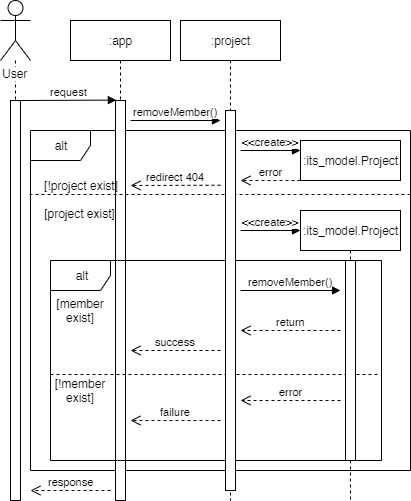

The diagram above was exported from draw.io. Its source (the exported page's mxGraphModel, read from the mxfile embedded in the PNG):
<mxGraphModel dx="677" dy="391" grid="1" gridSize="10" guides="1" tooltips="1" connect="1" arrows="1" fold="1" page="1" pageScale="1" pageWidth="827" pageHeight="1169" math="0" shadow="0">
  <root>
    <mxCell id="gybMDkuhrzufIK--SBLd-0" />
    <mxCell id="gybMDkuhrzufIK--SBLd-1" parent="gybMDkuhrzufIK--SBLd-0" />
    <mxCell id="lsbqNp1drfw8GC-3WwtT-0" value=":app" style="shape=umlLifeline;perimeter=lifelinePerimeter;whiteSpace=wrap;html=1;container=1;collapsible=0;recursiveResize=0;outlineConnect=0;" vertex="1" parent="gybMDkuhrzufIK--SBLd-1">
      <mxGeometry x="200" y="80" width="100" height="480" as="geometry" />
    </mxCell>
    <mxCell id="lsbqNp1drfw8GC-3WwtT-1" value="alt" style="shape=umlFrame;whiteSpace=wrap;html=1;" vertex="1" parent="lsbqNp1drfw8GC-3WwtT-0">
      <mxGeometry x="-40" y="110" width="380" height="340" as="geometry" />
    </mxCell>
    <mxCell id="lsbqNp1drfw8GC-3WwtT-2" value="" style="html=1;points=[];perimeter=orthogonalPerimeter;" vertex="1" parent="lsbqNp1drfw8GC-3WwtT-0">
      <mxGeometry x="45" y="80" width="10" height="400" as="geometry" />
    </mxCell>
    <mxCell id="lsbqNp1drfw8GC-3WwtT-3" value="removeMember()" style="html=1;verticalAlign=bottom;endArrow=block;" edge="1" parent="lsbqNp1drfw8GC-3WwtT-0">
      <mxGeometry width="80" relative="1" as="geometry">
        <mxPoint x="60" y="100" as="sourcePoint" />
        <mxPoint x="150" y="100" as="targetPoint" />
      </mxGeometry>
    </mxCell>
    <mxCell id="lsbqNp1drfw8GC-3WwtT-4" value="alt" style="shape=umlFrame;whiteSpace=wrap;html=1;" vertex="1" parent="lsbqNp1drfw8GC-3WwtT-0">
      <mxGeometry x="-20" y="240" width="331" height="200" as="geometry" />
    </mxCell>
    <mxCell id="lsbqNp1drfw8GC-3WwtT-5" value="" style="line;strokeWidth=1;fillColor=none;align=left;verticalAlign=middle;spacingTop=-1;spacingLeft=3;spacingRight=3;rotatable=0;labelPosition=right;points=[];portConstraint=eastwest;dashed=1;" vertex="1" parent="lsbqNp1drfw8GC-3WwtT-0">
      <mxGeometry x="-41" y="170" width="381" height="8" as="geometry" />
    </mxCell>
    <mxCell id="lsbqNp1drfw8GC-3WwtT-6" value="" style="line;strokeWidth=1;fillColor=none;align=left;verticalAlign=middle;spacingTop=-1;spacingLeft=3;spacingRight=3;rotatable=0;labelPosition=right;points=[];portConstraint=eastwest;dashed=1;" vertex="1" parent="lsbqNp1drfw8GC-3WwtT-0">
      <mxGeometry x="-20" y="350" width="330" height="8" as="geometry" />
    </mxCell>
    <mxCell id="lsbqNp1drfw8GC-3WwtT-7" value="[member exist]" style="text;html=1;strokeColor=none;fillColor=none;align=center;verticalAlign=middle;whiteSpace=wrap;rounded=0;dashed=1;" vertex="1" parent="lsbqNp1drfw8GC-3WwtT-0">
      <mxGeometry x="-10" y="280" width="40" height="20" as="geometry" />
    </mxCell>
    <mxCell id="lsbqNp1drfw8GC-3WwtT-8" value="[!member exist]" style="text;html=1;strokeColor=none;fillColor=none;align=center;verticalAlign=middle;whiteSpace=wrap;rounded=0;dashed=1;" vertex="1" parent="lsbqNp1drfw8GC-3WwtT-0">
      <mxGeometry x="-10" y="360" width="40" height="20" as="geometry" />
    </mxCell>
    <mxCell id="lsbqNp1drfw8GC-3WwtT-9" style="edgeStyle=orthogonalEdgeStyle;rounded=0;orthogonalLoop=1;jettySize=auto;html=1;endArrow=none;endFill=0;dashed=1;" edge="1" parent="gybMDkuhrzufIK--SBLd-1" source="lsbqNp1drfw8GC-3WwtT-10" target="lsbqNp1drfw8GC-3WwtT-13">
      <mxGeometry relative="1" as="geometry">
        <mxPoint x="145" y="440" as="targetPoint" />
      </mxGeometry>
    </mxCell>
    <mxCell id="lsbqNp1drfw8GC-3WwtT-10" value="User" style="shape=umlActor;verticalLabelPosition=bottom;labelBackgroundColor=#ffffff;verticalAlign=top;html=1;" vertex="1" parent="gybMDkuhrzufIK--SBLd-1">
      <mxGeometry x="130" y="60" width="30" height="60" as="geometry" />
    </mxCell>
    <mxCell id="lsbqNp1drfw8GC-3WwtT-11" value="request" style="html=1;verticalAlign=bottom;endArrow=block;entryX=0.086;entryY=-0.001;entryDx=0;entryDy=0;entryPerimeter=0;" edge="1" parent="gybMDkuhrzufIK--SBLd-1" target="lsbqNp1drfw8GC-3WwtT-2">
      <mxGeometry width="80" relative="1" as="geometry">
        <mxPoint x="150" y="159.9999999999999" as="sourcePoint" />
        <mxPoint x="220" y="160" as="targetPoint" />
      </mxGeometry>
    </mxCell>
    <mxCell id="lsbqNp1drfw8GC-3WwtT-12" value=":its_model.Project" style="shape=umlLifeline;perimeter=lifelinePerimeter;whiteSpace=wrap;html=1;container=1;collapsible=0;recursiveResize=0;outlineConnect=0;" vertex="1" parent="gybMDkuhrzufIK--SBLd-1">
      <mxGeometry x="430" y="200" width="100" height="40" as="geometry" />
    </mxCell>
    <mxCell id="lsbqNp1drfw8GC-3WwtT-13" value="" style="html=1;points=[];perimeter=orthogonalPerimeter;" vertex="1" parent="gybMDkuhrzufIK--SBLd-1">
      <mxGeometry x="140" y="160" width="10" height="400" as="geometry" />
    </mxCell>
    <mxCell id="lsbqNp1drfw8GC-3WwtT-14" value=":project" style="shape=umlLifeline;perimeter=lifelinePerimeter;whiteSpace=wrap;html=1;container=1;collapsible=0;recursiveResize=0;outlineConnect=0;" vertex="1" parent="gybMDkuhrzufIK--SBLd-1">
      <mxGeometry x="310" y="80" width="100" height="480" as="geometry" />
    </mxCell>
    <mxCell id="lsbqNp1drfw8GC-3WwtT-15" value="" style="html=1;points=[];perimeter=orthogonalPerimeter;" vertex="1" parent="lsbqNp1drfw8GC-3WwtT-14">
      <mxGeometry x="45" y="90" width="10" height="380" as="geometry" />
    </mxCell>
    <mxCell id="lsbqNp1drfw8GC-3WwtT-16" value="response" style="html=1;verticalAlign=bottom;endArrow=open;dashed=1;endSize=8;" edge="1" parent="gybMDkuhrzufIK--SBLd-1">
      <mxGeometry relative="1" as="geometry">
        <mxPoint x="240" y="550" as="sourcePoint" />
        <mxPoint x="160" y="550" as="targetPoint" />
      </mxGeometry>
    </mxCell>
    <mxCell id="lsbqNp1drfw8GC-3WwtT-17" value="&amp;lt;&amp;lt;create&amp;gt;&amp;gt;" style="html=1;verticalAlign=bottom;endArrow=block;" edge="1" parent="gybMDkuhrzufIK--SBLd-1">
      <mxGeometry width="80" relative="1" as="geometry">
        <mxPoint x="370" y="209.9999999999999" as="sourcePoint" />
        <mxPoint x="430" y="209.9999999999999" as="targetPoint" />
      </mxGeometry>
    </mxCell>
    <mxCell id="lsbqNp1drfw8GC-3WwtT-18" value="error" style="html=1;verticalAlign=bottom;endArrow=open;dashed=1;endSize=8;" edge="1" parent="gybMDkuhrzufIK--SBLd-1">
      <mxGeometry relative="1" as="geometry">
        <mxPoint x="430" y="239.9999999999999" as="sourcePoint" />
        <mxPoint x="370" y="239.9999999999999" as="targetPoint" />
      </mxGeometry>
    </mxCell>
    <mxCell id="lsbqNp1drfw8GC-3WwtT-19" value=":its_model.Project" style="shape=umlLifeline;perimeter=lifelinePerimeter;whiteSpace=wrap;html=1;container=1;collapsible=0;recursiveResize=0;outlineConnect=0;" vertex="1" parent="gybMDkuhrzufIK--SBLd-1">
      <mxGeometry x="430" y="270" width="100" height="290" as="geometry" />
    </mxCell>
    <mxCell id="lsbqNp1drfw8GC-3WwtT-20" value="" style="html=1;points=[];perimeter=orthogonalPerimeter;" vertex="1" parent="lsbqNp1drfw8GC-3WwtT-19">
      <mxGeometry x="45" y="50" width="10" height="200" as="geometry" />
    </mxCell>
    <mxCell id="lsbqNp1drfw8GC-3WwtT-21" value="[project exist]" style="text;html=1;strokeColor=none;fillColor=none;align=center;verticalAlign=middle;whiteSpace=wrap;rounded=0;dashed=1;" vertex="1" parent="lsbqNp1drfw8GC-3WwtT-19">
      <mxGeometry x="-260" y="-7" width="79" height="20" as="geometry" />
    </mxCell>
    <mxCell id="lsbqNp1drfw8GC-3WwtT-22" value="&amp;lt;&amp;lt;create&amp;gt;&amp;gt;" style="html=1;verticalAlign=bottom;endArrow=block;" edge="1" parent="gybMDkuhrzufIK--SBLd-1">
      <mxGeometry width="80" relative="1" as="geometry">
        <mxPoint x="370" y="289.9999999999999" as="sourcePoint" />
        <mxPoint x="430" y="289.9999999999999" as="targetPoint" />
      </mxGeometry>
    </mxCell>
    <mxCell id="lsbqNp1drfw8GC-3WwtT-23" value="[!project exist]" style="text;html=1;strokeColor=none;fillColor=none;align=center;verticalAlign=middle;whiteSpace=wrap;rounded=0;dashed=1;" vertex="1" parent="gybMDkuhrzufIK--SBLd-1">
      <mxGeometry x="170" y="235" width="80" height="20" as="geometry" />
    </mxCell>
    <mxCell id="lsbqNp1drfw8GC-3WwtT-24" value="redirect 404" style="html=1;verticalAlign=bottom;endArrow=open;dashed=1;endSize=8;" edge="1" parent="gybMDkuhrzufIK--SBLd-1">
      <mxGeometry relative="1" as="geometry">
        <mxPoint x="350" y="244.70999999999992" as="sourcePoint" />
        <mxPoint x="260" y="244.9999999999999" as="targetPoint" />
      </mxGeometry>
    </mxCell>
    <mxCell id="lsbqNp1drfw8GC-3WwtT-25" value="success" style="html=1;verticalAlign=bottom;endArrow=open;dashed=1;endSize=8;" edge="1" parent="gybMDkuhrzufIK--SBLd-1">
      <mxGeometry relative="1" as="geometry">
        <mxPoint x="350" y="409.9999999999999" as="sourcePoint" />
        <mxPoint x="260" y="409.9999999999999" as="targetPoint" />
      </mxGeometry>
    </mxCell>
    <mxCell id="lsbqNp1drfw8GC-3WwtT-26" value="removeMember()" style="html=1;verticalAlign=bottom;endArrow=block;" edge="1" parent="gybMDkuhrzufIK--SBLd-1">
      <mxGeometry width="80" relative="1" as="geometry">
        <mxPoint x="370" y="349.9999999999999" as="sourcePoint" />
        <mxPoint x="470" y="349.9999999999999" as="targetPoint" />
      </mxGeometry>
    </mxCell>
    <mxCell id="lsbqNp1drfw8GC-3WwtT-27" value="return" style="html=1;verticalAlign=bottom;endArrow=open;dashed=1;endSize=8;" edge="1" parent="gybMDkuhrzufIK--SBLd-1">
      <mxGeometry relative="1" as="geometry">
        <mxPoint x="470" y="389.9999999999999" as="sourcePoint" />
        <mxPoint x="370" y="389.9999999999999" as="targetPoint" />
      </mxGeometry>
    </mxCell>
    <mxCell id="lsbqNp1drfw8GC-3WwtT-28" value="error" style="html=1;verticalAlign=bottom;endArrow=open;dashed=1;endSize=8;" edge="1" parent="gybMDkuhrzufIK--SBLd-1">
      <mxGeometry relative="1" as="geometry">
        <mxPoint x="470" y="460" as="sourcePoint" />
        <mxPoint x="370" y="460" as="targetPoint" />
      </mxGeometry>
    </mxCell>
    <mxCell id="lsbqNp1drfw8GC-3WwtT-29" value="failure" style="html=1;verticalAlign=bottom;endArrow=open;dashed=1;endSize=8;" edge="1" parent="gybMDkuhrzufIK--SBLd-1">
      <mxGeometry relative="1" as="geometry">
        <mxPoint x="350" y="480" as="sourcePoint" />
        <mxPoint x="260" y="480" as="targetPoint" />
      </mxGeometry>
    </mxCell>
  </root>
</mxGraphModel>